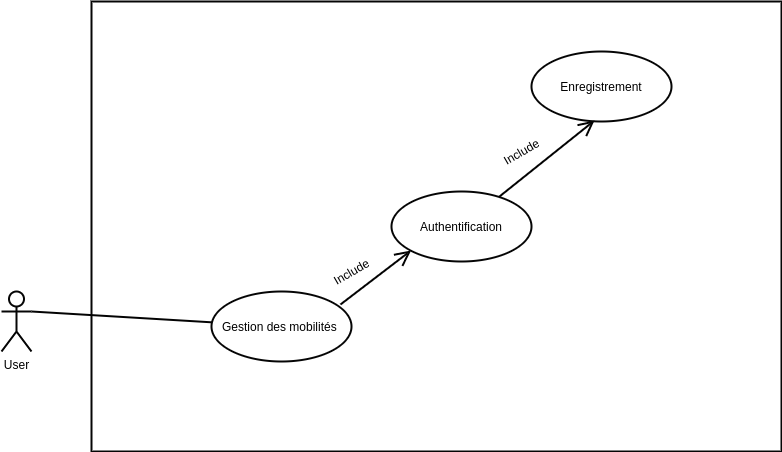

The diagram above was exported from draw.io. Its source (the exported page's mxGraphModel, read from the mxfile embedded in the PNG):
<mxGraphModel dx="1422" dy="713" grid="1" gridSize="10" guides="1" tooltips="1" connect="1" arrows="1" fold="1" page="1" pageScale="1" pageWidth="850" pageHeight="1100" math="0" shadow="0">
  <root>
    <mxCell id="0" />
    <mxCell id="1" parent="0" />
    <mxCell id="dgGxNrFjJ-d9LXHPni7o-62" value="" style="rounded=0;whiteSpace=wrap;html=1;strokeColor=#050505;strokeWidth=2;fillColor=#FFFFFF;" vertex="1" parent="1">
      <mxGeometry x="120" y="80" width="690" height="450" as="geometry" />
    </mxCell>
    <mxCell id="dgGxNrFjJ-d9LXHPni7o-55" value="Gestion des mobilités&amp;nbsp;" style="ellipse;whiteSpace=wrap;html=1;strokeColor=#050505;strokeWidth=2;fillColor=#FFFFFF;" vertex="1" parent="1">
      <mxGeometry x="240" y="370" width="140" height="70" as="geometry" />
    </mxCell>
    <mxCell id="dgGxNrFjJ-d9LXHPni7o-56" value="Authentification" style="ellipse;whiteSpace=wrap;html=1;strokeColor=#050505;strokeWidth=2;fillColor=#FFFFFF;" vertex="1" parent="1">
      <mxGeometry x="420" y="270" width="140" height="70" as="geometry" />
    </mxCell>
    <mxCell id="dgGxNrFjJ-d9LXHPni7o-57" value="Enregistrement" style="ellipse;whiteSpace=wrap;html=1;strokeColor=#050505;strokeWidth=2;fillColor=#FFFFFF;" vertex="1" parent="1">
      <mxGeometry x="560" y="130" width="140" height="70" as="geometry" />
    </mxCell>
    <mxCell id="dgGxNrFjJ-d9LXHPni7o-58" value="" style="endArrow=open;endFill=1;endSize=12;html=1;strokeColor=#030303;strokeWidth=2;entryX=0.45;entryY=0.986;entryDx=0;entryDy=0;entryPerimeter=0;" edge="1" parent="1" source="dgGxNrFjJ-d9LXHPni7o-56" target="dgGxNrFjJ-d9LXHPni7o-57">
      <mxGeometry width="160" relative="1" as="geometry">
        <mxPoint x="510" y="250" as="sourcePoint" />
        <mxPoint x="670" y="250" as="targetPoint" />
      </mxGeometry>
    </mxCell>
    <mxCell id="dgGxNrFjJ-d9LXHPni7o-59" value="" style="endArrow=open;endFill=1;endSize=12;html=1;strokeColor=#030303;strokeWidth=2;exitX=0.921;exitY=0.186;exitDx=0;exitDy=0;exitPerimeter=0;" edge="1" parent="1" source="dgGxNrFjJ-d9LXHPni7o-55">
      <mxGeometry width="160" relative="1" as="geometry">
        <mxPoint x="360.00364568290144" y="391.4313323556041" as="sourcePoint" />
        <mxPoint x="439.55" y="329" as="targetPoint" />
      </mxGeometry>
    </mxCell>
    <mxCell id="dgGxNrFjJ-d9LXHPni7o-60" value="Include" style="text;html=1;strokeColor=none;fillColor=none;align=center;verticalAlign=middle;whiteSpace=wrap;rounded=0;rotation=-30;" vertex="1" parent="1">
      <mxGeometry x="530" y="220" width="40" height="20" as="geometry" />
    </mxCell>
    <mxCell id="dgGxNrFjJ-d9LXHPni7o-61" value="Include" style="text;html=1;strokeColor=none;fillColor=none;align=center;verticalAlign=middle;whiteSpace=wrap;rounded=0;rotation=-30;" vertex="1" parent="1">
      <mxGeometry x="360" y="340" width="40" height="20" as="geometry" />
    </mxCell>
    <mxCell id="dgGxNrFjJ-d9LXHPni7o-63" value="User" style="shape=umlActor;verticalLabelPosition=bottom;verticalAlign=top;html=1;outlineConnect=0;strokeColor=#050505;strokeWidth=2;fillColor=#FFFFFF;" vertex="1" parent="1">
      <mxGeometry x="30" y="370" width="30" height="60" as="geometry" />
    </mxCell>
    <mxCell id="dgGxNrFjJ-d9LXHPni7o-66" value="" style="endArrow=none;html=1;strokeColor=#030303;strokeWidth=2;exitX=1;exitY=0.3333333333333333;exitDx=0;exitDy=0;exitPerimeter=0;" edge="1" parent="1" source="dgGxNrFjJ-d9LXHPni7o-63" target="dgGxNrFjJ-d9LXHPni7o-55">
      <mxGeometry width="50" height="50" relative="1" as="geometry">
        <mxPoint x="130" y="440" as="sourcePoint" />
        <mxPoint x="180" y="390" as="targetPoint" />
      </mxGeometry>
    </mxCell>
  </root>
</mxGraphModel>